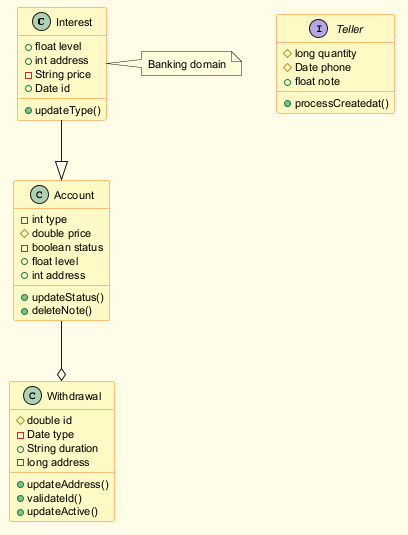

The diagram above was rendered by PlantUML. Its source (embedded in the PNG):
@startuml
skinparam backgroundColor #FFFDE7
skinparam classBackgroundColor #FFF9C4
skinparam classBorderColor #F57F17
skinparam defaultFontSize 11
class Interest {
  +float level
  +int address
  -String price
  +Date id
  +updateType()
}
class Account {
  -int type
  #double price
  -boolean status
  +float level
  +int address
  +updateStatus()
  +deleteNote()
}
class Withdrawal {
  #double id
  -Date type
  +String duration
  -long address
  +updateAddress()
  +validateId()
  +updateActive()
}
interface Teller {
  #long quantity
  #Date phone
  +float note
  +processCreatedat()
}
Account --o Withdrawal
Interest --|> Account
note right of Interest : Banking domain
@enduml